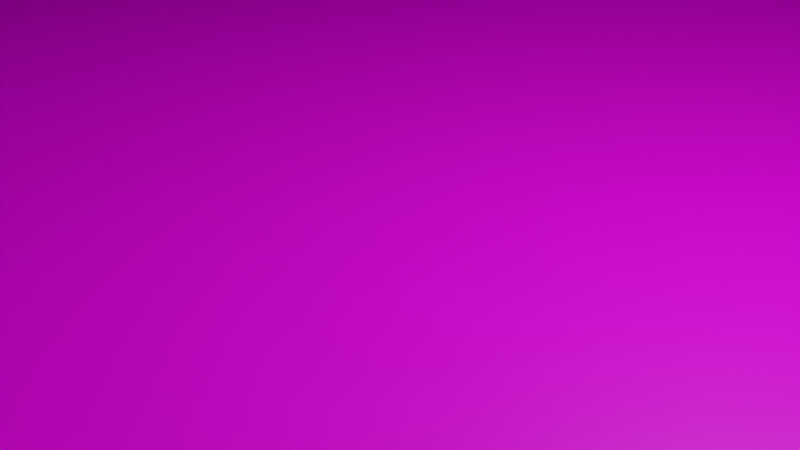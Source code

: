 # Source: stend.blend  (saved by Blender 2.90.8; exported with 4.5.12 LTS)
import bpy
from mathutils import Matrix  # noqa: F401  (used for matrix-valued properties, if any)

bpy.ops.wm.read_factory_settings(use_empty=True)
scene = bpy.context.scene
scene.name = 'Scene'

# ---- collections
col_collection = bpy.data.collections.new('Collection'); scene.collection.children.link(col_collection)

# ---- images (referenced by path relative to the original .blend; pixels are not part of the script)
import os
ASSET_DIR = os.environ.get("B2B_ASSET_DIR", "")  # directory of the original .blend (textures are referenced by path, not embedded)
HERE = os.path.dirname(os.path.abspath(__file__))  # packed textures are extracted next to this script under _unpacked/

def load_image(name, relpath, width, height, colorspace="sRGB"):
    """Load a texture the original file referenced (path relative to the .blend, or extracted next to this script)."""
    p = next((c for c in (os.path.join(HERE, relpath), os.path.join(ASSET_DIR, relpath)) if relpath and os.path.exists(c)), "")
    if p:
        img = bpy.data.images.load(p, check_existing=True)
        img.name = name
    else:  # same state as the original file: an image datablock whose file is absent (Cycles renders it pink)
        img = bpy.data.images.new(name, width, height)
        img.source = "FILE"
        img.filepath = "//" + (relpath or name)
    img.colorspace_settings.name = colorspace
    return img
img_material_001_base_color = load_image('Material.001 Base Color', 'StandPaint.png', 1024, 1024, 'sRGB')

# ---- materials (node trees are filled in below, after node groups)
mat_material_001 = bpy.data.materials.new('Material.001')
mat_material_001.use_transparent_shadow = False

# ---- material node trees
mat_material_001.use_nodes = True; mat_material_001.node_tree.nodes.clear()
_N = mat_material_001.node_tree.nodes; _L = mat_material_001.node_tree.links
n0 = _N.new('ShaderNodeBsdfPrincipled'); n0.name = 'Principled BSDF'; n0.location = (10, 300)
n0.distribution = 'GGX'
n0.subsurface_method = 'BURLEY'
n0.inputs[3].default_value = 1.45
n0.inputs[27].default_value = (0.0, 0.0, 0.0, 1.0)
n0.inputs[28].default_value = 1.0
n1 = _N.new('ShaderNodeOutputMaterial'); n1.name = 'Material Output'; n1.location = (300, 300)
n2 = _N.new('ShaderNodeTexImage'); n2.name = 'Image Texture'; n2.location = (-280, 270)
n2.image = img_material_001_base_color
_L.new(n0.outputs[0], n1.inputs[0])
_L.new(n2.outputs[0], n0.inputs[0])
n1.is_active_output = True

# ---- world
world_world = bpy.data.worlds.new('World'); scene.world = world_world
world_world.use_nodes = True; world_world.node_tree.nodes.clear()
_N = world_world.node_tree.nodes; _L = world_world.node_tree.links
n0 = _N.new('ShaderNodeOutputWorld'); n0.name = 'World Output'; n0.location = (300, 300)
n1 = _N.new('ShaderNodeBackground'); n1.name = 'Background'; n1.location = (10, 300)
n1.inputs[0].default_value = (0.05088, 0.05088, 0.05088, 1.0)
_L.new(n1.outputs[0], n0.inputs[0])
n0.is_active_output = True
world_world.color = (0.05088, 0.05088, 0.05088)
world_world.use_sun_shadow = False
world_world.sun_shadow_jitter_overblur = 0.0

# ---- cameras
cam_camera = bpy.data.cameras.new('Camera')
cam_camera.clip_end = 100.0
cam_camera.ortho_scale = 7.314

# ---- lights
light_light = bpy.data.lights.new('Light', 'POINT')
light_light.transmission_factor = 0.0
light_light.energy = 1000.0
light_light.shadow_soft_size = 0.1
light_light.shadow_maximum_resolution = 0.006
light_light.use_absolute_resolution = True

# ---- meshes
me_x = bpy.data.meshes.new('Подставка')
me_x.from_pydata([(69.27, -69.27, 10.0), (90.5, -37.49, 10.0), (2.598, -1.5, 10.0), (97.96, -1.606e-14, 10.0), (90.5, 37.49, 10.0), (3.0, -2.067e-15, 10.0), (69.27, 69.27, 10.0), (37.49, 90.5, 10.0), (1.5, 2.598, 10.0), (3.555e-14, 97.96, 10.0), (-37.49, 90.5, 10.0), (9.185e-16, 3.0, 10.0), (-69.27, 69.27, 10.0), (-90.5, 37.49, 10.0), (-2.598, 1.5, 10.0), (-97.96, 4.073e-15, 10.0), (-90.5, -37.49, 10.0), (-3.0, 3.674e-16, 10.0), (-69.27, -69.27, 10.0), (-37.49, -90.5, 10.0), (-1.5, -2.598, 10.0), (-5.042e-14, -97.96, 10.0), (37.49, -90.5, 10.0), (-5.511e-16, -3.0, 10.0), (-2.598, -1.5, 10.0), (-1.5, 2.598, 10.0), (2.598, 1.5, 10.0), (1.5, -2.598, 10.0), (-3.0, 3.674e-16, 110.0), (-5.511e-16, -3.0, 110.0), (2.598, -1.5, 110.0), (2.598, 1.5, 110.0), (9.185e-16, 3.0, 110.0), (-2.598, 1.5, 110.0), (-1.5, 2.598, 110.0), (1.5, 2.598, 110.0), (3.0, -2.067e-15, 110.0), (1.5, -2.598, 110.0), (-1.5, -2.598, 110.0), (-2.598, -1.5, 110.0), (100.0, -2.449e-14, 0.0), (100.0, -2.211e-14, 8.0), (92.39, -38.27, 0.0), (92.39, -38.27, 8.0), (92.39, 38.27, 0.0), (92.39, 38.27, 8.0), (70.71, 70.71, 0.0), (70.71, 70.71, 8.0), (38.27, 92.39, 0.0), (38.27, 92.39, 8.0), (3.062e-14, 100.0, 0.0), (2.775e-14, 100.0, 8.0), (-38.27, 92.39, 0.0), (-38.27, 92.39, 8.0), (-70.71, 70.71, 0.0), (-70.71, 70.71, 8.0), (-92.39, 38.27, 0.0), (-92.39, 38.27, 8.0), (-100.0, 1.225e-14, 0.0), (-100.0, 1.461e-14, 8.0), (-92.39, -38.27, 0.0), (-92.39, -38.27, 8.0), (-70.71, -70.71, 0.0), (-70.71, -70.71, 8.0), (-38.27, -92.39, 0.0), (-38.27, -92.39, 8.0), (-1.837e-14, -100.0, 0.0), (-1.891e-14, -100.0, 8.0), (38.27, -92.39, 0.0), (38.27, -92.39, 8.0), (70.71, -70.71, 0.0), (70.71, -70.71, 8.0)], [], [(0, 1, 2), (3, 4, 5), (6, 7, 8), (9, 10, 11), (12, 13, 14), (15, 16, 17), (18, 19, 20), (21, 22, 23), (24, 17, 16), (14, 25, 12), (11, 8, 7), (26, 5, 4), (2, 27, 0), (23, 20, 19), (2, 1, 5), (9, 11, 7), (15, 17, 13), (23, 22, 27), (26, 4, 6), (5, 1, 3), (10, 12, 25), (19, 21, 23), (17, 14, 13), (8, 26, 6), (11, 10, 25), (0, 27, 22), (16, 18, 24), (18, 20, 24), (28, 17, 24), (20, 23, 29), (27, 2, 30), (5, 26, 31), (8, 11, 32), (25, 14, 33), (17, 28, 14), (34, 32, 11), (35, 31, 26), (36, 30, 2), (37, 29, 23), (38, 39, 24), (28, 24, 39), (5, 31, 36), (33, 14, 28), (36, 2, 5), (24, 20, 38), (26, 8, 35), (33, 34, 25), (30, 37, 27), (20, 29, 38), (37, 23, 27), (11, 25, 34), (8, 32, 35), (40, 41, 42), (43, 42, 41), (44, 45, 41), (40, 44, 41), (46, 47, 45), (44, 46, 45), (48, 49, 47), (46, 48, 47), (50, 51, 49), (48, 50, 49), (52, 53, 51), (50, 52, 51), (54, 55, 53), (52, 54, 53), (56, 57, 55), (54, 56, 55), (58, 59, 56), (57, 56, 59), (60, 61, 59), (58, 60, 59), (62, 63, 61), (60, 62, 61), (64, 65, 63), (62, 64, 63), (66, 67, 65), (64, 66, 65), (68, 69, 66), (67, 66, 69), (70, 71, 69), (68, 70, 69), (42, 43, 71), (70, 42, 71), (33, 28, 30), (39, 38, 29), (30, 36, 33), (31, 35, 32), (34, 33, 32), (33, 36, 31), (33, 31, 32), (28, 39, 29), (37, 30, 28), (37, 28, 29), (70, 40, 42), (40, 46, 44), (46, 52, 50), (58, 56, 54), (54, 62, 60), (46, 66, 64), (66, 70, 68), (48, 46, 50), (46, 62, 54), (70, 66, 46), (64, 62, 46), (46, 40, 70), (60, 58, 54), (46, 54, 52), (1, 43, 3), (41, 3, 43), (3, 41, 4), (45, 4, 41), (4, 45, 6), (47, 6, 45), (6, 47, 7), (49, 7, 47), (7, 49, 9), (51, 9, 49), (9, 51, 10), (53, 10, 51), (10, 53, 12), (55, 12, 53), (12, 55, 57), (13, 12, 57), (13, 57, 15), (59, 15, 57), (15, 59, 61), (16, 15, 61), (16, 61, 18), (63, 18, 61), (18, 63, 65), (19, 18, 65), (19, 65, 21), (67, 21, 65), (21, 67, 22), (69, 22, 67), (22, 69, 71), (0, 22, 71), (0, 71, 1), (43, 1, 71)])
_uv = me_x.uv_layers.new(name='UVMap')
_uv.uv.foreach_set('vector', [0.008452, 0.2013, 0.07026, 0.1113, 0.4031, 0.2466, 0.1845, 0.04238, 0.3337, 0.005098, 0.4074, 0.2436, 0.4952, 0.005098, 0.6444, 0.04238, 0.4201, 0.2431, 0.7587, 0.1113, 0.8205, 0.2013, 0.425, 0.2458, 0.8205, 0.2987, 0.7587, 0.3887, 0.4258, 0.2534, 0.6444, 0.4576, 0.4952, 0.4949, 0.4215, 0.2564, 0.3337, 0.4949, 0.1845, 0.4576, 0.4089, 0.2569, 0.07026, 0.3887, 0.008452, 0.2987, 0.4039, 0.2542, 0.4153, 0.2576, 0.4215, 0.2564, 0.4952, 0.4949, 0.4258, 0.2534, 0.4271, 0.2495, 0.8205, 0.2987, 0.425, 0.2458, 0.4201, 0.2431, 0.6444, 0.04238, 0.4136, 0.2424, 0.4074, 0.2436, 0.3337, 0.005098, 0.4031, 0.2466, 0.4018, 0.2505, 0.008452, 0.2013, 0.4039, 0.2542, 0.4089, 0.2569, 0.1845, 0.4576, 0.4031, 0.2466, 0.07026, 0.1113, 0.4074, 0.2436, 0.7587, 0.1113, 0.425, 0.2458, 0.6444, 0.04238, 0.6444, 0.4576, 0.4215, 0.2564, 0.7587, 0.3887, 0.4039, 0.2542, 0.008452, 0.2987, 0.4018, 0.2505, 0.4136, 0.2424, 0.3337, 0.005098, 0.4952, 0.005098, 0.4074, 0.2436, 0.07026, 0.1113, 0.1845, 0.04238, 0.8205, 0.2013, 0.8205, 0.2987, 0.4271, 0.2495, 0.1845, 0.4576, 0.07026, 0.3887, 0.4039, 0.2542, 0.4215, 0.2564, 0.4258, 0.2534, 0.7587, 0.3887, 0.4201, 0.2431, 0.4136, 0.2424, 0.4952, 0.005098, 0.425, 0.2458, 0.8205, 0.2013, 0.4271, 0.2495, 0.008452, 0.2013, 0.4018, 0.2505, 0.008452, 0.2987, 0.4952, 0.4949, 0.3337, 0.4949, 0.4153, 0.2576, 0.3337, 0.4949, 0.4089, 0.2569, 0.4153, 0.2576, 0.9641, 0.2549, 0.9641, 0.0, 0.9698, 0.0, 0.9764, 0.0, 0.9821, 0.0, 0.9821, 0.2549, 0.9878, 0.0, 0.9943, 0.0, 0.9943, 0.2549, 0.9821, 0.2549, 0.9878, 0.2549, 0.9878, 0.5098, 0.9943, 0.2549, 1.0, 0.2549, 1.0, 0.5098, 0.9698, 0.2549, 0.9764, 0.2549, 0.9764, 0.5098, 0.9821, 0.2549, 0.9821, 0.5098, 0.9764, 0.2549, 0.9698, 0.5098, 0.9641, 0.5098, 0.9641, 0.2549, 0.9943, 0.5098, 0.9878, 0.5098, 0.9878, 0.2549, 1.0, 0.2549, 0.9943, 0.2549, 0.9943, 0.0, 0.9878, 0.2549, 0.9821, 0.2549, 0.9821, 0.0, 0.9764, 0.2549, 0.9698, 0.2549, 0.9698, 0.0, 0.9641, 0.2549, 0.9698, 0.0, 0.9698, 0.2549, 0.9821, 0.2549, 0.9878, 0.5098, 0.9821, 0.5098, 0.9764, 0.5098, 0.9764, 0.2549, 0.9821, 0.5098, 1.0, 0.2549, 0.9943, 0.0, 1.0, 0.0, 0.9698, 0.0, 0.9764, 0.0, 0.9764, 0.2549, 0.9878, 0.2549, 0.9943, 0.2549, 0.9943, 0.5098, 0.9764, 0.5098, 0.9698, 0.5098, 0.9698, 0.2549, 0.9943, 0.2549, 0.9878, 0.2549, 0.9878, 0.0, 0.9764, 0.0, 0.9821, 0.2549, 0.9764, 0.2549, 0.9878, 0.2549, 0.9821, 0.0, 0.9878, 0.0, 0.9641, 0.2549, 0.9698, 0.2549, 0.9698, 0.5098, 0.9943, 0.2549, 1.0, 0.5098, 0.9943, 0.5098, 0.9303, 0.0, 0.9641, 0.0, 0.9303, 0.08269, 0.9641, 0.08269, 0.9303, 0.08269, 0.9641, 0.0, 0.8965, 0.08269, 0.8627, 0.08269, 0.8627, 0.0, 0.8965, 0.0, 0.8965, 0.08269, 0.8627, 0.0, 0.8965, 0.1802, 0.8627, 0.1802, 0.8627, 0.08269, 0.8965, 0.08269, 0.8965, 0.1802, 0.8627, 0.08269, 0.8965, 0.2778, 0.8627, 0.2778, 0.8627, 0.1802, 0.8965, 0.1802, 0.8965, 0.2778, 0.8627, 0.1802, 0.8965, 0.3605, 0.8627, 0.3605, 0.8627, 0.2778, 0.8965, 0.2778, 0.8965, 0.3605, 0.8627, 0.2778, 0.8627, 0.08269, 0.8289, 0.08269, 0.8289, 0.0, 0.8627, 3.889e-08, 0.8627, 0.08269, 0.8289, 0.0, 0.8627, 0.1802, 0.8289, 0.1802, 0.8289, 0.08269, 0.8627, 0.08269, 0.8627, 0.1802, 0.8289, 0.08269, 0.8627, 0.2778, 0.8289, 0.2778, 0.8289, 0.1802, 0.8627, 0.1802, 0.8627, 0.2778, 0.8289, 0.1802, 0.8627, 0.3605, 0.8289, 0.3605, 0.8627, 0.2778, 0.8289, 0.2778, 0.8627, 0.2778, 0.8289, 0.3605, 0.9303, 0.08269, 0.8965, 0.08269, 0.8965, 0.0, 0.9303, 0.0, 0.9303, 0.08269, 0.8965, 0.0, 0.9303, 0.1802, 0.8965, 0.1802, 0.8965, 0.08269, 0.9303, 0.08269, 0.9303, 0.1802, 0.8965, 0.08269, 0.9303, 0.2778, 0.8965, 0.2778, 0.8965, 0.1802, 0.9303, 0.1802, 0.9303, 0.2778, 0.8965, 0.1802, 0.9303, 0.3605, 0.8965, 0.3605, 0.8965, 0.2778, 0.9303, 0.2778, 0.9303, 0.3605, 0.8965, 0.2778, 0.9303, 0.2778, 0.9641, 0.2778, 0.9303, 0.3605, 0.9641, 0.3605, 0.9303, 0.3605, 0.9641, 0.2778, 0.9303, 0.1802, 0.9641, 0.1802, 0.9641, 0.2778, 0.9303, 0.2778, 0.9303, 0.1802, 0.9641, 0.2778, 0.9303, 0.08269, 0.9641, 0.08269, 0.9641, 0.1802, 0.9303, 0.1802, 0.9303, 0.08269, 0.9641, 0.1802, 0.8534, 0.3698, 0.8501, 0.3733, 0.8289, 0.3659, 0.8444, 0.3753, 0.8379, 0.3753, 0.8322, 0.3733, 0.8289, 0.3659, 0.8322, 0.3625, 0.8534, 0.3698, 0.8379, 0.3605, 0.8444, 0.3605, 0.8501, 0.3625, 0.8534, 0.3659, 0.8534, 0.3698, 0.8501, 0.3625, 0.8534, 0.3698, 0.8322, 0.3625, 0.8379, 0.3605, 0.8534, 0.3698, 0.8379, 0.3605, 0.8501, 0.3625, 0.8501, 0.3733, 0.8444, 0.3753, 0.8322, 0.3733, 0.8289, 0.3698, 0.8289, 0.3659, 0.8501, 0.3733, 0.8289, 0.3698, 0.8501, 0.3733, 0.8322, 0.3733, 0.4969, 0.5, 0.1797, 0.5381, 0.332, 0.5, 0.1797, 0.5381, 0.0, 0.7003, 0.0631, 0.6084, 0.0, 0.7003, 0.1797, 0.9619, 0.0631, 0.8916, 0.6492, 0.9619, 0.4969, 1.0, 0.332, 1.0, 0.332, 1.0, 0.8289, 0.7997, 0.7658, 0.8916, 0.0, 0.7003, 0.7658, 0.6084, 0.8289, 0.7003, 0.7658, 0.6084, 0.4969, 0.5, 0.6492, 0.5381, 3.224e-08, 0.7997, 0.0, 0.7003, 0.0631, 0.8916, 0.0, 0.7003, 0.8289, 0.7997, 0.332, 1.0, 0.4969, 0.5, 0.7658, 0.6084, 0.0, 0.7003, 0.8289, 0.7003, 0.8289, 0.7997, 0.0, 0.7003, 0.0, 0.7003, 0.1797, 0.5381, 0.4969, 0.5, 0.7658, 0.8916, 0.6492, 0.9619, 0.332, 1.0, 0.0, 0.7003, 0.332, 1.0, 0.1797, 0.9619, 0.07026, 0.1113, 0.0631, 0.1084, 0.1845, 0.04238, 0.1797, 0.03806, 0.1845, 0.04238, 0.0631, 0.1084, 0.1845, 0.04238, 0.1797, 0.03806, 0.3337, 0.005098, 0.332, 1.945e-08, 0.3337, 0.005098, 0.1797, 0.03806, 0.3337, 0.005098, 0.332, 1.945e-08, 0.4952, 0.005098, 0.4969, 0.0, 0.4952, 0.005098, 0.332, 1.945e-08, 0.4952, 0.005098, 0.4969, 0.0, 0.6444, 0.04238, 0.6492, 0.03806, 0.6444, 0.04238, 0.4969, 0.0, 0.6444, 0.04238, 0.6492, 0.03806, 0.7587, 0.1113, 0.7658, 0.1084, 0.7587, 0.1113, 0.6492, 0.03806, 0.7587, 0.1113, 0.7658, 0.1084, 0.8205, 0.2013, 0.8289, 0.2003, 0.8205, 0.2013, 0.7658, 0.1084, 0.8205, 0.2013, 0.8289, 0.2003, 0.8205, 0.2987, 0.8289, 0.2997, 0.8205, 0.2987, 0.8289, 0.2003, 0.8205, 0.2987, 0.8289, 0.2997, 0.7658, 0.3916, 0.7587, 0.3887, 0.8205, 0.2987, 0.7658, 0.3916, 0.7587, 0.3887, 0.7658, 0.3916, 0.6444, 0.4576, 0.6492, 0.4619, 0.6444, 0.4576, 0.7658, 0.3916, 0.6444, 0.4576, 0.6492, 0.4619, 0.4969, 0.5, 0.4952, 0.4949, 0.6444, 0.4576, 0.4969, 0.5, 0.4952, 0.4949, 0.4969, 0.5, 0.3337, 0.4949, 0.332, 0.5, 0.3337, 0.4949, 0.4969, 0.5, 0.3337, 0.4949, 0.332, 0.5, 0.1797, 0.4619, 0.1845, 0.4576, 0.3337, 0.4949, 0.1797, 0.4619, 0.1845, 0.4576, 0.1797, 0.4619, 0.07026, 0.3887, 0.0631, 0.3916, 0.07026, 0.3887, 0.1797, 0.4619, 0.07026, 0.3887, 0.0631, 0.3916, 0.008452, 0.2987, 3.224e-08, 0.2997, 0.008452, 0.2987, 0.0631, 0.3916, 0.008452, 0.2987, 3.224e-08, 0.2997, 0.0, 0.2003, 0.008452, 0.2013, 0.008452, 0.2987, 0.0, 0.2003, 0.008452, 0.2013, 0.0, 0.2003, 0.07026, 0.1113, 0.0631, 0.1084, 0.07026, 0.1113, 0.0, 0.2003])
me_x.materials.append(mat_material_001)
me_x.use_remesh_fix_poles = True
me_x.use_remesh_preserve_attributes = False
me_x.use_mirror_vertex_groups = False
me_x.update()

# ---- objects
ob_light = bpy.data.objects.new('Light', light_light)
ob_camera = bpy.data.objects.new('Camera', cam_camera)
ob_x = bpy.data.objects.new('Подставка', me_x)

# ---- transforms, parenting, visibility, modifiers, constraints
ob_light.location = (4.076, 1.089, 5.904)
ob_light.rotation_euler = (0.6503, 0.05522, 1.866)
ob_light.lock_rotations_4d = False
ob_light.empty_display_type = 'ARROWS'
ob_light.color = (0.0, 0.0, 0.0, 0.0)
ob_light.lineart.crease_threshold = 0.0
ob_camera.location = (7.359, -6.843, 4.958)
ob_camera.rotation_euler = (1.109, 0.0, 0.8149)
ob_camera.lock_rotations_4d = False
ob_camera.empty_display_type = 'ARROWS'
ob_camera.color = (0.0, 0.0, 0.0, 0.0)
ob_camera.display_type = 'WIRE'
ob_camera.lineart.crease_threshold = 0.0
ob_x.location = (0.0, 0.0, 0.0)
ob_x.lineart.crease_threshold = 0.0

# ---- collection membership
col_collection.objects.link(ob_light)
col_collection.objects.link(ob_camera)
col_collection.objects.link(ob_x)

# ---- scene / render settings (as saved in the file)
scene.camera = ob_camera
scene.frame_start = 1; scene.frame_end = 250; scene.frame_set(1)
scene.render.engine = 'BLENDER_EEVEE_NEXT'
scene.cycles.use_denoising = False
scene.cycles.samples = 128
scene.cycles.sampling_pattern = 'TABULATED_SOBOL'
scene.cycles.use_adaptive_sampling = False
scene.cycles.use_light_tree = False
scene.view_settings.view_transform = 'Filmic'
bpy.context.view_layer.update()
